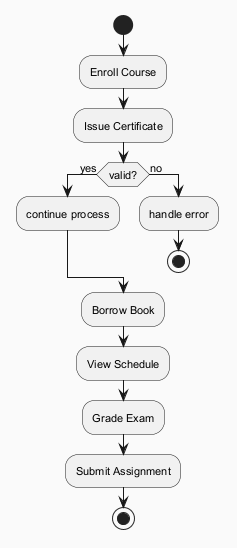

The diagram above was rendered by PlantUML. Its source (embedded in the PNG):
@startuml
skinparam backgroundColor #FAFAFA
skinparam classBackgroundColor #FFF3E0
skinparam classBorderColor #E65100
skinparam defaultFontSize 11
start
:Enroll Course;
:Issue Certificate;
if (valid?) then (yes)
:continue process;
else (no)
:handle error;
stop
endif
:Borrow Book;
:View Schedule;
:Grade Exam;
:Submit Assignment;
stop
@enduml